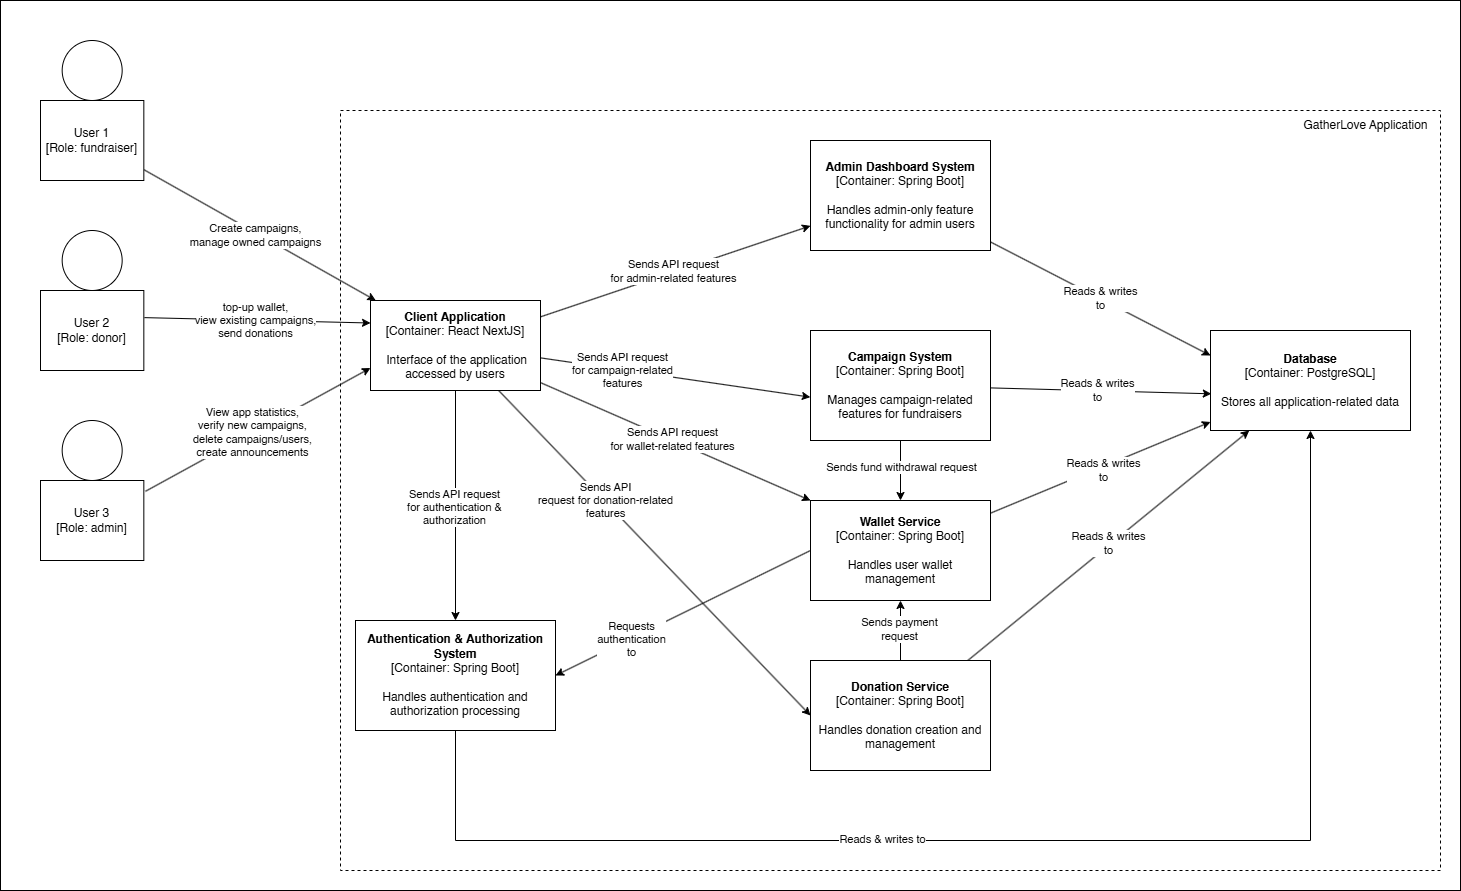

The diagram above was exported from draw.io. Its source (the exported page's mxGraphModel, read from the mxfile embedded in the PNG):
<mxGraphModel dx="2822" dy="2114" grid="1" gridSize="10" guides="1" tooltips="1" connect="1" arrows="1" fold="1" page="1" pageScale="1" pageWidth="850" pageHeight="1100" math="0" shadow="0">
  <root>
    <mxCell id="0" />
    <mxCell id="1" parent="0" />
    <mxCell id="5RHQv91nsR7N4N22vtca-1" value="" style="rounded=0;whiteSpace=wrap;html=1;fillColor=none;dashed=1;" vertex="1" parent="1">
      <mxGeometry x="150" y="-110" width="1100" height="760" as="geometry" />
    </mxCell>
    <mxCell id="ltXy4pe81zbW0Z1otmNY-56" value="" style="rounded=0;whiteSpace=wrap;html=1;fillColor=none;" vertex="1" parent="1">
      <mxGeometry x="-190" y="-220" width="1460" height="890" as="geometry" />
    </mxCell>
    <mxCell id="ltXy4pe81zbW0Z1otmNY-5" style="rounded=0;orthogonalLoop=1;jettySize=auto;html=1;entryX=0;entryY=0.25;entryDx=0;entryDy=0;exitX=1.006;exitY=0.339;exitDx=0;exitDy=0;exitPerimeter=0;" edge="1" parent="1" source="35SttfogmP1iM-579R5B-3" target="35SttfogmP1iM-579R5B-4">
      <mxGeometry relative="1" as="geometry" />
    </mxCell>
    <mxCell id="ltXy4pe81zbW0Z1otmNY-6" value="top-up wallet,&lt;div&gt;view existing campaigns,&lt;/div&gt;&lt;div&gt;send donations&lt;/div&gt;" style="edgeLabel;html=1;align=center;verticalAlign=middle;resizable=0;points=[];" vertex="1" connectable="0" parent="ltXy4pe81zbW0Z1otmNY-5">
      <mxGeometry x="-0.0334" y="1" relative="1" as="geometry">
        <mxPoint as="offset" />
      </mxGeometry>
    </mxCell>
    <mxCell id="ltXy4pe81zbW0Z1otmNY-16" style="rounded=0;orthogonalLoop=1;jettySize=auto;html=1;entryX=0;entryY=0.5;entryDx=0;entryDy=0;" edge="1" parent="1" source="35SttfogmP1iM-579R5B-4" target="35SttfogmP1iM-579R5B-7">
      <mxGeometry relative="1" as="geometry" />
    </mxCell>
    <mxCell id="ltXy4pe81zbW0Z1otmNY-49" value="Sends API&lt;div&gt;request for donation-related&lt;/div&gt;&lt;div&gt;features&lt;/div&gt;" style="edgeLabel;html=1;align=center;verticalAlign=middle;resizable=0;points=[];" vertex="1" connectable="0" parent="ltXy4pe81zbW0Z1otmNY-16">
      <mxGeometry x="-0.3225" y="1" relative="1" as="geometry">
        <mxPoint as="offset" />
      </mxGeometry>
    </mxCell>
    <mxCell id="ltXy4pe81zbW0Z1otmNY-18" style="rounded=0;orthogonalLoop=1;jettySize=auto;html=1;entryX=0;entryY=0;entryDx=0;entryDy=0;" edge="1" parent="1" source="35SttfogmP1iM-579R5B-4" target="35SttfogmP1iM-579R5B-6">
      <mxGeometry relative="1" as="geometry" />
    </mxCell>
    <mxCell id="ltXy4pe81zbW0Z1otmNY-22" value="Sends API request&lt;div&gt;for wallet-related features&lt;/div&gt;" style="edgeLabel;html=1;align=center;verticalAlign=middle;resizable=0;points=[];" vertex="1" connectable="0" parent="ltXy4pe81zbW0Z1otmNY-18">
      <mxGeometry x="-0.0423" y="1" relative="1" as="geometry">
        <mxPoint as="offset" />
      </mxGeometry>
    </mxCell>
    <mxCell id="ltXy4pe81zbW0Z1otmNY-23" style="rounded=0;orthogonalLoop=1;jettySize=auto;html=1;" edge="1" parent="1" source="35SttfogmP1iM-579R5B-4" target="35SttfogmP1iM-579R5B-10">
      <mxGeometry relative="1" as="geometry" />
    </mxCell>
    <mxCell id="ltXy4pe81zbW0Z1otmNY-25" value="Sends API request&lt;div&gt;for admin-related features&lt;/div&gt;" style="edgeLabel;html=1;align=center;verticalAlign=middle;resizable=0;points=[];" vertex="1" connectable="0" parent="ltXy4pe81zbW0Z1otmNY-23">
      <mxGeometry x="-0.0124" y="2" relative="1" as="geometry">
        <mxPoint as="offset" />
      </mxGeometry>
    </mxCell>
    <mxCell id="ltXy4pe81zbW0Z1otmNY-24" style="rounded=0;orthogonalLoop=1;jettySize=auto;html=1;" edge="1" parent="1" source="35SttfogmP1iM-579R5B-4" target="35SttfogmP1iM-579R5B-9">
      <mxGeometry relative="1" as="geometry" />
    </mxCell>
    <mxCell id="ltXy4pe81zbW0Z1otmNY-32" value="Sends API request&lt;div&gt;for authentication &amp;amp;&lt;/div&gt;&lt;div&gt;authorization&lt;/div&gt;" style="edgeLabel;html=1;align=center;verticalAlign=middle;resizable=0;points=[];" vertex="1" connectable="0" parent="ltXy4pe81zbW0Z1otmNY-24">
      <mxGeometry x="0.0052" y="-2" relative="1" as="geometry">
        <mxPoint as="offset" />
      </mxGeometry>
    </mxCell>
    <mxCell id="35SttfogmP1iM-579R5B-4" value="&lt;b&gt;Client Application&lt;/b&gt;&lt;div&gt;[Container: React NextJS]&lt;/div&gt;&lt;div&gt;&lt;br&gt;&lt;div&gt;&amp;nbsp;Interface of the application accessed by users&lt;/div&gt;&lt;/div&gt;" style="rounded=0;whiteSpace=wrap;html=1;" vertex="1" parent="1">
      <mxGeometry x="180" y="80" width="170" height="90" as="geometry" />
    </mxCell>
    <mxCell id="ltXy4pe81zbW0Z1otmNY-47" style="edgeStyle=orthogonalEdgeStyle;rounded=0;orthogonalLoop=1;jettySize=auto;html=1;entryX=0.5;entryY=0;entryDx=0;entryDy=0;" edge="1" parent="1" source="35SttfogmP1iM-579R5B-5" target="35SttfogmP1iM-579R5B-6">
      <mxGeometry relative="1" as="geometry" />
    </mxCell>
    <mxCell id="ltXy4pe81zbW0Z1otmNY-48" value="Sends fund withdrawal request" style="edgeLabel;html=1;align=center;verticalAlign=middle;resizable=0;points=[];" vertex="1" connectable="0" parent="ltXy4pe81zbW0Z1otmNY-47">
      <mxGeometry x="-0.1483" relative="1" as="geometry">
        <mxPoint as="offset" />
      </mxGeometry>
    </mxCell>
    <mxCell id="35SttfogmP1iM-579R5B-5" value="&lt;b&gt;Campaign System&lt;/b&gt;&lt;div&gt;[Container: Spring Boot]&lt;/div&gt;&lt;div&gt;&lt;br&gt;&lt;/div&gt;&lt;div&gt;Manages campaign-related features for fundraisers&lt;/div&gt;" style="rounded=0;whiteSpace=wrap;html=1;" vertex="1" parent="1">
      <mxGeometry x="620" y="110" width="180" height="110" as="geometry" />
    </mxCell>
    <mxCell id="ltXy4pe81zbW0Z1otmNY-28" style="rounded=0;orthogonalLoop=1;jettySize=auto;html=1;" edge="1" parent="1" source="35SttfogmP1iM-579R5B-6" target="35SttfogmP1iM-579R5B-11">
      <mxGeometry relative="1" as="geometry" />
    </mxCell>
    <mxCell id="ltXy4pe81zbW0Z1otmNY-34" value="Reads &amp;amp; writes&lt;div&gt;to&lt;/div&gt;" style="edgeLabel;html=1;align=center;verticalAlign=middle;resizable=0;points=[];" vertex="1" connectable="0" parent="ltXy4pe81zbW0Z1otmNY-28">
      <mxGeometry x="0.0019" y="-3" relative="1" as="geometry">
        <mxPoint as="offset" />
      </mxGeometry>
    </mxCell>
    <mxCell id="ltXy4pe81zbW0Z1otmNY-39" style="rounded=0;orthogonalLoop=1;jettySize=auto;html=1;entryX=1;entryY=0.5;entryDx=0;entryDy=0;exitX=0;exitY=0.5;exitDx=0;exitDy=0;" edge="1" parent="1" source="35SttfogmP1iM-579R5B-6" target="35SttfogmP1iM-579R5B-9">
      <mxGeometry relative="1" as="geometry" />
    </mxCell>
    <mxCell id="ltXy4pe81zbW0Z1otmNY-51" value="Requests&lt;div&gt;authentication&lt;/div&gt;&lt;div&gt;to&lt;/div&gt;" style="edgeLabel;html=1;align=center;verticalAlign=middle;resizable=0;points=[];" vertex="1" connectable="0" parent="ltXy4pe81zbW0Z1otmNY-39">
      <mxGeometry x="0.412" relative="1" as="geometry">
        <mxPoint as="offset" />
      </mxGeometry>
    </mxCell>
    <mxCell id="35SttfogmP1iM-579R5B-6" value="&lt;b&gt;Wallet Service&lt;/b&gt;&lt;div&gt;[Container: Spring Boot]&lt;/div&gt;&lt;div&gt;&lt;br&gt;&lt;/div&gt;&lt;div&gt;Handles user wallet management&lt;/div&gt;" style="rounded=0;whiteSpace=wrap;html=1;" vertex="1" parent="1">
      <mxGeometry x="620" y="280" width="180" height="100" as="geometry" />
    </mxCell>
    <mxCell id="ltXy4pe81zbW0Z1otmNY-26" style="rounded=0;orthogonalLoop=1;jettySize=auto;html=1;" edge="1" parent="1" source="35SttfogmP1iM-579R5B-7" target="35SttfogmP1iM-579R5B-11">
      <mxGeometry relative="1" as="geometry" />
    </mxCell>
    <mxCell id="ltXy4pe81zbW0Z1otmNY-33" value="Reads &amp;amp; writes&lt;div&gt;to&lt;/div&gt;" style="edgeLabel;html=1;align=center;verticalAlign=middle;resizable=0;points=[];" vertex="1" connectable="0" parent="ltXy4pe81zbW0Z1otmNY-26">
      <mxGeometry x="0.0025" y="2" relative="1" as="geometry">
        <mxPoint y="-1" as="offset" />
      </mxGeometry>
    </mxCell>
    <mxCell id="35SttfogmP1iM-579R5B-7" value="&lt;b&gt;Donation Service&lt;/b&gt;&lt;div&gt;[Container: Spring Boot]&lt;/div&gt;&lt;div&gt;&lt;br&gt;&lt;/div&gt;&lt;div&gt;Handles donation creation and management&lt;/div&gt;" style="rounded=0;whiteSpace=wrap;html=1;" vertex="1" parent="1">
      <mxGeometry x="620" y="440" width="180" height="110" as="geometry" />
    </mxCell>
    <mxCell id="ltXy4pe81zbW0Z1otmNY-43" style="edgeStyle=orthogonalEdgeStyle;rounded=0;orthogonalLoop=1;jettySize=auto;html=1;" edge="1" parent="1" source="35SttfogmP1iM-579R5B-9" target="35SttfogmP1iM-579R5B-11">
      <mxGeometry relative="1" as="geometry">
        <Array as="points">
          <mxPoint x="265" y="620" />
          <mxPoint x="1120" y="620" />
        </Array>
      </mxGeometry>
    </mxCell>
    <mxCell id="ltXy4pe81zbW0Z1otmNY-44" value="Reads &amp;amp; writes to" style="edgeLabel;html=1;align=center;verticalAlign=middle;resizable=0;points=[];" vertex="1" connectable="0" parent="ltXy4pe81zbW0Z1otmNY-43">
      <mxGeometry x="-0.2213" y="2" relative="1" as="geometry">
        <mxPoint as="offset" />
      </mxGeometry>
    </mxCell>
    <mxCell id="35SttfogmP1iM-579R5B-9" value="&lt;b&gt;Authentication &amp;amp; Authorization System&lt;/b&gt;&lt;div&gt;[Container: Spring Boot]&lt;/div&gt;&lt;div&gt;&lt;br&gt;&lt;/div&gt;&lt;div&gt;Handles authentication and authorization processing&lt;/div&gt;" style="rounded=0;whiteSpace=wrap;html=1;" vertex="1" parent="1">
      <mxGeometry x="165" y="400" width="200" height="110" as="geometry" />
    </mxCell>
    <mxCell id="ltXy4pe81zbW0Z1otmNY-29" style="rounded=0;orthogonalLoop=1;jettySize=auto;html=1;entryX=0;entryY=0.25;entryDx=0;entryDy=0;" edge="1" parent="1" source="35SttfogmP1iM-579R5B-10" target="35SttfogmP1iM-579R5B-11">
      <mxGeometry relative="1" as="geometry" />
    </mxCell>
    <mxCell id="ltXy4pe81zbW0Z1otmNY-36" value="Reads &amp;amp; writes&lt;div&gt;to&lt;/div&gt;" style="edgeLabel;html=1;align=center;verticalAlign=middle;resizable=0;points=[];" vertex="1" connectable="0" parent="ltXy4pe81zbW0Z1otmNY-29">
      <mxGeometry x="-0.0185" y="1" relative="1" as="geometry">
        <mxPoint as="offset" />
      </mxGeometry>
    </mxCell>
    <mxCell id="35SttfogmP1iM-579R5B-10" value="&lt;b&gt;Admin Dashboard System&lt;/b&gt;&lt;div&gt;[Container: Spring Boot]&lt;/div&gt;&lt;div&gt;&lt;br&gt;&lt;/div&gt;&lt;div&gt;Handles admin-only feature functionality for admin users&lt;/div&gt;" style="rounded=0;whiteSpace=wrap;html=1;" vertex="1" parent="1">
      <mxGeometry x="620" y="-80" width="180" height="110" as="geometry" />
    </mxCell>
    <mxCell id="35SttfogmP1iM-579R5B-11" value="&lt;b&gt;Database&lt;/b&gt;&lt;div&gt;[Container: PostgreSQL]&lt;/div&gt;&lt;div&gt;&lt;br&gt;&lt;/div&gt;&lt;div&gt;Stores all application-related data&lt;/div&gt;" style="rounded=0;whiteSpace=wrap;html=1;" vertex="1" parent="1">
      <mxGeometry x="1020" y="110" width="200" height="100" as="geometry" />
    </mxCell>
    <mxCell id="ltXy4pe81zbW0Z1otmNY-3" value="" style="endArrow=classic;html=1;rounded=0;entryX=0;entryY=0.75;entryDx=0;entryDy=0;exitX=1.016;exitY=0.135;exitDx=0;exitDy=0;exitPerimeter=0;" edge="1" parent="1" source="ltXy4pe81zbW0Z1otmNY-2" target="35SttfogmP1iM-579R5B-4">
      <mxGeometry width="50" height="50" relative="1" as="geometry">
        <mxPoint x="20" y="260" as="sourcePoint" />
        <mxPoint x="460" y="150" as="targetPoint" />
      </mxGeometry>
    </mxCell>
    <mxCell id="ltXy4pe81zbW0Z1otmNY-7" value="View app statistics,&lt;div&gt;verify new campaigns,&lt;/div&gt;&lt;div&gt;delete campaigns/users,&lt;/div&gt;&lt;div&gt;create announcements&lt;/div&gt;" style="edgeLabel;html=1;align=center;verticalAlign=middle;resizable=0;points=[];" vertex="1" connectable="0" parent="ltXy4pe81zbW0Z1otmNY-3">
      <mxGeometry x="-0.054" y="1" relative="1" as="geometry">
        <mxPoint as="offset" />
      </mxGeometry>
    </mxCell>
    <mxCell id="ltXy4pe81zbW0Z1otmNY-11" style="rounded=0;orthogonalLoop=1;jettySize=auto;html=1;" edge="1" parent="1" source="ltXy4pe81zbW0Z1otmNY-9" target="35SttfogmP1iM-579R5B-4">
      <mxGeometry relative="1" as="geometry" />
    </mxCell>
    <mxCell id="ltXy4pe81zbW0Z1otmNY-12" value="Create campaigns,&lt;div&gt;manage owned&lt;span style=&quot;background-color: light-dark(#ffffff, var(--ge-dark-color, #121212)); color: light-dark(rgb(0, 0, 0), rgb(255, 255, 255));&quot;&gt;&amp;nbsp;campaigns&lt;/span&gt;&lt;/div&gt;" style="edgeLabel;html=1;align=center;verticalAlign=middle;resizable=0;points=[];" vertex="1" connectable="0" parent="ltXy4pe81zbW0Z1otmNY-11">
      <mxGeometry x="-0.0372" y="-2" relative="1" as="geometry">
        <mxPoint as="offset" />
      </mxGeometry>
    </mxCell>
    <mxCell id="ltXy4pe81zbW0Z1otmNY-17" style="rounded=0;orthogonalLoop=1;jettySize=auto;html=1;entryX=-0.001;entryY=0.606;entryDx=0;entryDy=0;entryPerimeter=0;" edge="1" parent="1" source="35SttfogmP1iM-579R5B-4" target="35SttfogmP1iM-579R5B-5">
      <mxGeometry relative="1" as="geometry" />
    </mxCell>
    <mxCell id="ltXy4pe81zbW0Z1otmNY-21" value="Sends API request&lt;div&gt;for campaign-related&lt;/div&gt;&lt;div&gt;features&lt;/div&gt;" style="edgeLabel;html=1;align=center;verticalAlign=middle;resizable=0;points=[];" vertex="1" connectable="0" parent="ltXy4pe81zbW0Z1otmNY-17">
      <mxGeometry x="-0.3998" relative="1" as="geometry">
        <mxPoint as="offset" />
      </mxGeometry>
    </mxCell>
    <mxCell id="ltXy4pe81zbW0Z1otmNY-27" style="rounded=0;orthogonalLoop=1;jettySize=auto;html=1;entryX=0.004;entryY=0.633;entryDx=0;entryDy=0;entryPerimeter=0;" edge="1" parent="1" source="35SttfogmP1iM-579R5B-5" target="35SttfogmP1iM-579R5B-11">
      <mxGeometry relative="1" as="geometry" />
    </mxCell>
    <mxCell id="ltXy4pe81zbW0Z1otmNY-35" value="Reads &amp;amp; writes&lt;div&gt;to&lt;/div&gt;" style="edgeLabel;html=1;align=center;verticalAlign=middle;resizable=0;points=[];" vertex="1" connectable="0" parent="ltXy4pe81zbW0Z1otmNY-27">
      <mxGeometry x="-0.0369" y="1" relative="1" as="geometry">
        <mxPoint as="offset" />
      </mxGeometry>
    </mxCell>
    <mxCell id="ltXy4pe81zbW0Z1otmNY-37" style="rounded=0;orthogonalLoop=1;jettySize=auto;html=1;entryX=0.5;entryY=1;entryDx=0;entryDy=0;" edge="1" parent="1" source="35SttfogmP1iM-579R5B-7" target="35SttfogmP1iM-579R5B-6">
      <mxGeometry relative="1" as="geometry">
        <mxPoint x="710" y="380" as="targetPoint" />
      </mxGeometry>
    </mxCell>
    <mxCell id="ltXy4pe81zbW0Z1otmNY-38" value="Sends payment&lt;div&gt;request&lt;/div&gt;" style="edgeLabel;html=1;align=center;verticalAlign=middle;resizable=0;points=[];" vertex="1" connectable="0" parent="ltXy4pe81zbW0Z1otmNY-37">
      <mxGeometry x="0.0802" y="2" relative="1" as="geometry">
        <mxPoint as="offset" />
      </mxGeometry>
    </mxCell>
    <mxCell id="ltXy4pe81zbW0Z1otmNY-45" value="" style="group" vertex="1" connectable="0" parent="1">
      <mxGeometry x="-150" y="-180" width="103.33" height="140" as="geometry" />
    </mxCell>
    <mxCell id="ltXy4pe81zbW0Z1otmNY-8" value="" style="ellipse;whiteSpace=wrap;html=1;aspect=fixed;" vertex="1" parent="ltXy4pe81zbW0Z1otmNY-45">
      <mxGeometry x="21.669999999999987" width="60" height="60" as="geometry" />
    </mxCell>
    <mxCell id="ltXy4pe81zbW0Z1otmNY-9" value="User 1&lt;div&gt;[Role: fundraiser]&lt;/div&gt;" style="rounded=0;whiteSpace=wrap;html=1;" vertex="1" parent="ltXy4pe81zbW0Z1otmNY-45">
      <mxGeometry y="60" width="103.33" height="80" as="geometry" />
    </mxCell>
    <mxCell id="35SttfogmP1iM-579R5B-1" value="" style="ellipse;whiteSpace=wrap;html=1;aspect=fixed;" vertex="1" parent="1">
      <mxGeometry x="-128.33" y="10" width="60" height="60" as="geometry" />
    </mxCell>
    <mxCell id="35SttfogmP1iM-579R5B-3" value="User 2&lt;div&gt;[Role: donor]&lt;/div&gt;" style="rounded=0;whiteSpace=wrap;html=1;" vertex="1" parent="1">
      <mxGeometry x="-150" y="70" width="103.33" height="80" as="geometry" />
    </mxCell>
    <mxCell id="ltXy4pe81zbW0Z1otmNY-1" value="" style="ellipse;whiteSpace=wrap;html=1;aspect=fixed;" vertex="1" parent="1">
      <mxGeometry x="-128.33" y="200" width="60" height="60" as="geometry" />
    </mxCell>
    <mxCell id="ltXy4pe81zbW0Z1otmNY-2" value="User 3&lt;div&gt;[Role: admin]&lt;/div&gt;" style="rounded=0;whiteSpace=wrap;html=1;" vertex="1" parent="1">
      <mxGeometry x="-150" y="260" width="103.33" height="80" as="geometry" />
    </mxCell>
    <mxCell id="5RHQv91nsR7N4N22vtca-2" value="GatherLove Application" style="text;html=1;align=center;verticalAlign=middle;resizable=0;points=[];autosize=1;strokeColor=none;fillColor=none;" vertex="1" parent="1">
      <mxGeometry x="1100" y="-110" width="150" height="30" as="geometry" />
    </mxCell>
  </root>
</mxGraphModel>